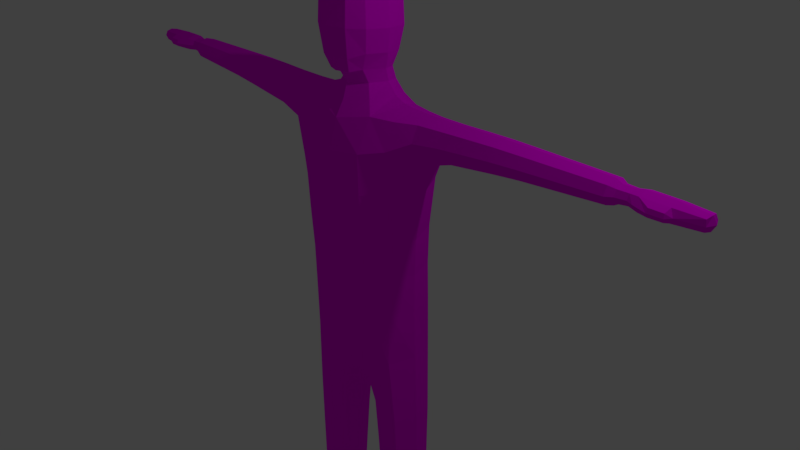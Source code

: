 # Source: NPC_template.blend  (saved by Blender 2.79.0; exported with 4.5.12 LTS)
import bpy
from mathutils import Matrix  # noqa: F401  (used for matrix-valued properties, if any)

bpy.ops.wm.read_factory_settings(use_empty=True)
scene = bpy.context.scene
scene.name = 'Scene'

# ---- collections
col_collection_1 = bpy.data.collections.new('Collection 1'); scene.collection.children.link(col_collection_1)

# ---- images (referenced by path relative to the original .blend; pixels are not part of the script)
import os
ASSET_DIR = os.environ.get("B2B_ASSET_DIR", "")  # directory of the original .blend (textures are referenced by path, not embedded)
HERE = os.path.dirname(os.path.abspath(__file__))  # packed textures are extracted next to this script under _unpacked/

def load_image(name, relpath, width, height, colorspace="sRGB"):
    """Load a texture the original file referenced (path relative to the .blend, or extracted next to this script)."""
    p = next((c for c in (os.path.join(HERE, relpath), os.path.join(ASSET_DIR, relpath)) if relpath and os.path.exists(c)), "")
    if p:
        img = bpy.data.images.load(p, check_existing=True)
        img.name = name
    else:  # same state as the original file: an image datablock whose file is absent (Cycles renders it pink)
        img = bpy.data.images.new(name, width, height)
        img.source = "FILE"
        img.filepath = "//" + (relpath or name)
    img.colorspace_settings.name = colorspace
    return img
img_father = load_image('Father', 'Father.png', 1024, 1024, 'sRGB')

# ---- materials (node trees are filled in below, after node groups)
mat_material = bpy.data.materials.new('Material')
mat_material.alpha_threshold = 0.0
mat_material.roughness = 0.5
mat_material.line_color = (0.0, 0.0, 0.0, 1.0)

# ---- material node trees
mat_material.use_nodes = True; mat_material.node_tree.nodes.clear()
_N = mat_material.node_tree.nodes; _L = mat_material.node_tree.links
n0 = _N.new('ShaderNodeOutputMaterial'); n0.name = 'Material Output'; n0.location = (300, 300)
n1 = _N.new('ShaderNodeBsdfDiffuse'); n1.name = 'Diffuse BSDF'; n1.location = (10, 300)
n2 = _N.new('ShaderNodeTexImage'); n2.name = 'Image Texture'; n2.location = (-195, 283)
n2.width = 140
n2.image = img_father
_L.new(n1.outputs[0], n0.inputs[0])
_L.new(n2.outputs[0], n1.inputs[0])
n0.is_active_output = True

# ---- world
world_world = bpy.data.worlds.new('World'); scene.world = world_world
world_world.color = (0.05088, 0.05088, 0.05088)
world_world.use_sun_shadow = False
world_world.sun_shadow_jitter_overblur = 0.0
world_world.cycles.sampling_method = 'MANUAL'

# ---- cameras
cam_camera = bpy.data.cameras.new('Camera')
cam_camera.clip_end = 100.0
cam_camera.lens = 35.0
cam_camera.sensor_width = 32.0
cam_camera.sensor_height = 18.0
cam_camera.ortho_scale = 7.314
cam_camera.dof.focus_distance = 0.0

# ---- lights
light_lamp = bpy.data.lights.new('Lamp', 'POINT')
light_lamp.transmission_factor = 0.0
light_lamp.cutoff_distance = 30.0
light_lamp.energy = 100.0
light_lamp.shadow_buffer_clip_start = 1.001
light_lamp.shadow_soft_size = 0.1
light_lamp.shadow_maximum_resolution = 0.006
light_lamp.use_absolute_resolution = True

# ---- meshes
me_cube = bpy.data.meshes.new('Cube')
me_cube.from_pydata([(0.1478, 0.071, -0.2468), (0.1396, -0.06213, -0.2429), (0.1554, 0.05729, 0.4096), (0.1533, -0.05411, 0.4104), (0.0, 0.1207, -0.1557), (0.0, -0.1082, -0.154), (0.0, 0.1023, 0.3908), (0.0, -0.09412, 0.3925), (0.06665, 0.063, -0.4123), (0.06258, -0.04169, -0.4108), (0.0, 0.07061, -0.3194), (0.0, -0.04851, -0.3198), (0.1694, 0.06527, 0.2503), (0.1615, -0.06845, 0.2458), (0.0, 0.1274, 0.2183), (0.0, -0.1255, 0.2212), (0.8869, 0.01696, 0.3941), (0.8866, 0.01712, 0.42), (0.8867, -0.01618, 0.3941), (0.8865, -0.01658, 0.4197), (0.0, -0.1161, 0.0325), (0.1499, 0.06328, 0.01226), (0.1441, -0.06002, 0.01064), (0.0, 0.1191, 0.02991), (0.1034, 0.08824, -0.3528), (0.0, 0.1087, -0.2489), (0.09698, -0.07012, -0.3507), (0.0, -0.08924, -0.2492), (0.0, -0.1142, -0.05696), (0.1507, 0.06543, -0.09459), (0.1428, -0.06046, -0.09403), (0.0, 0.1204, -0.05883), (0.1526, 0.06382, 0.1174), (0.1472, -0.06318, 0.1142), (0.0, 0.1228, 0.1189), (0.0, -0.1211, 0.1228), (0.1712, 0.002083, -0.2335), (0.1647, 0.003081, 0.4303), (0.05172, 0.01081, -0.4316), (0.0, 0.01112, -0.3476), (0.1876, -0.001311, 0.2213), (0.8898, 0.0001374, 0.4231), (0.8901, 0.000308, 0.391), (0.1662, 0.001548, 0.00347), (0.167, 0.001766, -0.09888), (0.1709, 0.0005217, 0.104), (0.09175, 0.1085, -0.1794), (0.08712, -0.09575, -0.1769), (0.09, 0.07637, 0.4065), (0.08816, -0.06772, 0.4095), (0.04512, 0.06949, -0.3482), (0.04366, -0.04632, -0.3477), (0.09514, -0.1123, 0.2293), (0.1013, 0.1123, 0.2287), (0.09315, -0.1017, 0.02631), (0.09699, 0.1046, 0.02575), (0.06592, -0.08264, -0.2772), (0.06821, 0.1037, -0.2778), (0.09189, -0.1006, -0.0698), (0.09723, 0.1063, -0.07028), (0.09944, 0.1076, 0.121), (0.09572, -0.1064, 0.1227), (0.03562, 0.01146, -0.3733), (0.1231, 0.005949, 0.4332), (0.04618, 0.05324, 0.4654), (0.0, 0.07646, 0.4619), (0.04497, -0.03142, 0.4706), (0.0, -0.05876, 0.4686), (0.06517, 0.01199, 0.4708), (0.05513, 0.05475, 0.5361), (0.0, 0.08454, 0.5358), (0.065, -0.05585, 0.5461), (0.07484, 0.002684, 0.5408), (0.04581, 0.05502, 0.6961), (0.0, 0.06252, 0.6993), (0.04797, -0.05497, 0.7113), (0.0, -0.05783, 0.7252), (0.0, -0.001835, 0.723), (0.05192, 0.00319, 0.708), (0.1582, 0.08222, 0.3478), (0.1537, -0.08266, 0.346), (0.0, 0.1234, 0.3164), (0.0, -0.1191, 0.3171), (0.8898, 0.02133, 0.4071), (0.8897, -0.02051, 0.407), (0.2152, 0.0405, 0.415), (0.09169, 0.1112, 0.3287), (0.08865, -0.1085, 0.3292), (0.0, 0.08752, 0.4268), (0.0, -0.07089, 0.4314), (0.09231, 0.01007, 0.4436), (0.06189, -0.04451, 0.4376), (0.06378, 0.06318, 0.4331), (0.0, -0.07714, 0.4991), (0.04503, -0.04864, 0.5047), (0.06277, 0.006607, 0.5013), (0.04522, 0.04341, 0.4971), (0.0, 0.06906, 0.4956), (0.07786, 0.002598, 0.6614), (0.07066, -0.06016, 0.6664), (0.0, 0.08905, 0.6517), (0.05906, 0.06413, 0.654), (0.1185, 0.02856, -1.307), (0.1685, -0.02783, -1.301), (0.1464, 0.0396, -1.305), (0.1427, -0.03668, -1.305), (0.1809, -1.815e-05, -1.3), (0.1061, 0.002785, -1.308), (0.116, -0.02353, -1.307), (0.1713, 0.0286, -1.302), (0.1092, -0.02624, -1.24), (0.1017, -0.02877, -1.117), (0.09413, -0.03129, -0.9782), (0.08656, -0.03382, -0.8321), (0.07899, -0.03634, -0.6829), (0.07135, -0.03892, -0.5372), (0.1709, 0.03377, -1.227), (0.169, 0.03925, -1.087), (0.167, 0.04477, -0.9294), (0.1651, 0.05028, -0.7645), (0.1631, 0.05579, -0.5984), (0.16, 0.06147, -0.4312), (0.076, 0.05787, -0.5387), (0.08333, 0.05287, -0.6843), (0.09052, 0.04793, -0.8331), (0.09771, 0.043, -0.979), (0.1049, 0.03806, -1.117), (0.1121, 0.03315, -1.241), (0.152, -0.05369, -0.4266), (0.156, -0.04929, -0.5948), (0.1589, -0.04502, -0.7615), (0.1617, -0.04075, -0.9273), (0.1646, -0.03648, -1.085), (0.1674, -0.03221, -1.226), (0.1147, 0.08069, -0.4956), (0.1207, 0.07358, -0.6476), (0.1263, 0.0667, -0.8039), (0.1319, 0.05981, -0.958), (0.1375, 0.05293, -1.104), (0.1429, 0.04608, -1.235), (0.1073, -0.06509, -0.4935), (0.1137, -0.0603, -0.6457), (0.12, -0.05563, -0.8024), (0.1262, -0.05097, -0.9569), (0.1325, -0.04631, -1.104), (0.1385, -0.04162, -1.234), (0.1785, 0.001776, -0.4059), (0.1805, 0.001455, -0.5778), (0.1809, 0.001137, -0.7479), (0.1814, 0.0008184, -0.9173), (0.1819, 0.0005, -1.079), (0.1822, 0.0001861, -1.223), (0.06031, 0.009749, -0.5536), (0.06808, 0.008539, -0.6969), (0.07581, 0.007317, -0.8431), (0.08353, 0.006096, -0.9862), (0.09126, 0.004874, -1.122), (0.09894, 0.003681, -1.243), (0.2182, 0.0004682, 0.4291), (0.2238, -0.000331, 0.3123), (0.2203, 0.04147, 0.331), (0.216, -0.04311, 0.3291), (0.2135, -0.03976, 0.4152), (0.2133, -0.05803, 0.3764), (0.2162, 0.05761, 0.3764), (0.2858, 0.03653, 0.3483), (0.356, 0.03499, 0.3567), (0.4258, 0.03335, 0.3649), (0.4947, 0.03151, 0.3714), (0.5614, 0.02944, 0.3754), (0.629, 0.02737, 0.3793), (0.695, 0.0253, 0.3833), (0.7597, 0.02073, 0.3894), (0.76, 0.0003016, 0.3828), (0.6955, 0.0001783, 0.3749), (0.6297, 0.0001223, 0.3699), (0.5624, 6.628e-05, 0.365), (0.4958, 1.097e-05, 0.3599), (0.4265, -3e-05, 0.3517), (0.3566, -6.239e-05, 0.3422), (0.2868, -9.321e-05, 0.3327), (0.7587, 0.0001325, 0.4279), (0.6938, 4.006e-05, 0.4311), (0.6273, 4.995e-05, 0.4314), (0.5593, 5.984e-05, 0.4318), (0.4921, 6.973e-05, 0.4322), (0.4249, 7.971e-05, 0.4326), (0.356, 9.502e-05, 0.4314), (0.2858, 0.0001116, 0.4298), (0.7586, 0.02091, 0.4216), (0.6934, 0.02542, 0.4234), (0.6268, 0.02732, 0.4232), (0.5585, 0.02923, 0.423), (0.4912, 0.03114, 0.4228), (0.4237, 0.03303, 0.4223), (0.3544, 0.03476, 0.4201), (0.2837, 0.03642, 0.4171), (0.2817, -0.05209, 0.3842), (0.3525, -0.04966, 0.3896), (0.4225, -0.04713, 0.3946), (0.4908, -0.04431, 0.3977), (0.5583, -0.04133, 0.3997), (0.6266, -0.03836, 0.4016), (0.6933, -0.03538, 0.4035), (0.7506, -0.03055, 0.4053), (0.284, 0.05193, 0.3841), (0.3546, 0.04967, 0.3897), (0.4244, 0.04729, 0.395), (0.4924, 0.04461, 0.398), (0.5595, 0.04179, 0.3999), (0.6276, 0.03898, 0.4018), (0.694, 0.03616, 0.4037), (0.759, 0.02956, 0.4057), (0.7585, -0.02216, 0.3895), (0.6941, -0.0249, 0.3831), (0.6278, -0.02722, 0.379), (0.5599, -0.02953, 0.3749), (0.4928, -0.03184, 0.3707), (0.4235, -0.03388, 0.3639), (0.3532, -0.0357, 0.3556), (0.2829, -0.03748, 0.3475), (0.7576, -0.02252, 0.4211), (0.693, -0.02497, 0.423), (0.6262, -0.0269, 0.4229), (0.5577, -0.02884, 0.4227), (0.4902, -0.03077, 0.4225), (0.4225, -0.03269, 0.422), (0.3529, -0.03444, 0.4198), (0.2822, -0.03614, 0.4173), (0.07409, -0.06223, 0.6036), (0.06164, 0.06493, 0.592), (0.08278, 0.001012, 0.5979), (0.0, 0.09558, 0.5907), (0.0, -0.1073, 0.5395), (0.0, -0.09091, 0.5032), (0.04095, -0.09018, 0.5354), (0.03707, -0.08461, 0.7069), (0.0, -0.08955, 0.7108), (0.04688, -0.09886, 0.6067), (0.0, -0.11, 0.6691), (0.03179, -0.07828, 0.5019), (0.04582, -0.09518, 0.668), (0.0, -0.1164, 0.6097), (0.1137, 0.02142, -1.382), (0.1735, -0.02482, -1.332), (0.1468, 0.03239, -1.382), (0.1422, -0.03467, -1.326), (0.1848, 6.174e-05, -1.354), (0.1021, -0.001813, -1.357), (0.1106, -0.02464, -1.34), (0.1768, 0.02423, -1.382), (0.1253, -0.1706, -1.382), (0.1621, -0.1722, -1.346), (0.1455, -0.1733, -1.382), (0.143, -0.178, -1.342), (0.1658, -0.1736, -1.365), (0.1216, -0.1771, -1.366), (0.1234, -0.1749, -1.35), (0.1641, -0.1677, -1.382), (0.1123, -0.1038, -1.346), (0.1051, -0.09039, -1.366), (0.1152, -0.07618, -1.385), (0.1423, -0.1089, -1.33), (0.1466, -0.06877, -1.385), (0.1751, -0.07255, -1.385), (0.1818, -0.08658, -1.364), (0.1719, -0.1019, -1.339), (0.1443, -0.1878, -1.36), (0.8992, 0.0002653, 0.4072), (0.7363, 0.01701, 0.3921), (0.7099, 0.01874, 0.3892), (0.7104, 0.0005301, 0.3831), (0.7367, 0.0005388, 0.3867), (0.7087, 0.0004299, 0.4238), (0.7352, 0.0004124, 0.4232), (0.7083, 0.01883, 0.4183), (0.735, 0.01714, 0.4181), (0.7346, -0.01607, 0.4178), (0.7079, -0.0177, 0.418), (0.7357, -0.01583, 0.392), (0.709, -0.01765, 0.389), (0.7089, 0.02662, 0.404), (0.7355, 0.02412, 0.4052), (0.7082, -0.02525, 0.4039), (0.7348, -0.02279, 0.4051), (0.8249, 0.02021, 0.3907), (0.8241, 0.02041, 0.4219), (0.8242, 9.572e-05, 0.4281), (0.8251, 0.0002929, 0.3843), (0.8322, -0.02951, 0.4063), (0.8244, 0.02883, 0.4064), (0.8229, -0.02198, 0.4214), (0.8235, -0.02155, 0.3908), (0.8204, -0.03868, 0.4147), (0.7878, -0.03921, 0.4147), (0.8208, -0.0384, 0.3964), (0.7883, -0.03896, 0.3957), (0.7866, -0.04325, 0.4052), (0.822, -0.04256, 0.4056)], [], [(85, 196, 205, 164), (59, 46, 4, 31), (87, 49, 7, 82), (57, 24, 8, 50), (62, 51, 11, 39), (56, 27, 11, 51), (61, 52, 15, 35), (86, 53, 14, 81), (45, 40, 13, 33), (162, 158, 37, 3), (194, 193, 208, 207), (221, 181, 274, 277), (178, 167, 168, 177), (44, 43, 22, 30), (58, 54, 20, 28), (60, 55, 23, 34), (47, 5, 27, 56), (46, 0, 24, 57), (47, 58, 28, 5), (36, 44, 30, 1), (55, 59, 31, 23), (53, 60, 34, 14), (43, 45, 33, 22), (54, 61, 35, 20), (21, 32, 45, 43), (0, 29, 44, 36), (29, 21, 43, 44), (190, 182, 273, 275), (199, 218, 217, 200), (2, 37, 158, 85), (32, 12, 40, 45), (50, 62, 39, 10), (2, 48, 63, 37), (8, 38, 62, 50), (22, 33, 61, 54), (12, 32, 60, 53), (21, 29, 59, 55), (1, 30, 58, 47), (4, 46, 57, 25), (1, 47, 56, 26), (32, 21, 55, 60), (30, 22, 54, 58), (79, 12, 53, 86), (33, 13, 52, 61), (26, 56, 51, 9), (38, 9, 51, 62), (25, 57, 50, 10), (37, 63, 49, 3), (80, 3, 49, 87), (29, 0, 46, 59), (3, 80, 163, 162), (85, 164, 79, 2), (79, 164, 160, 12), (66, 68, 95, 94), (95, 96, 69, 72), (91, 90, 68, 66), (92, 88, 65, 64), (90, 92, 64, 68), (89, 91, 66, 67), (99, 98, 78, 75), (96, 97, 70, 69), (99, 75, 236, 241), (78, 77, 76, 75), (73, 74, 77, 78), (101, 100, 74, 73), (98, 101, 73, 78), (94, 71, 235, 240), (157, 107, 108, 110), (183, 223, 222, 182), (161, 163, 80, 13), (13, 80, 87, 52), (2, 79, 86, 48), (160, 159, 40, 12), (213, 204, 284, 279), (48, 86, 81, 6), (52, 87, 82, 15), (186, 226, 225, 185), (7, 49, 91, 89), (63, 48, 92, 90), (48, 6, 88, 92), (49, 63, 90, 91), (68, 64, 96, 95), (64, 65, 97, 96), (67, 66, 94, 93), (229, 99, 241, 238), (231, 230, 101, 98), (230, 232, 100, 101), (229, 231, 98, 99), (151, 106, 109, 116), (145, 105, 103, 133), (139, 104, 102, 127), (121, 134, 24, 0), (115, 140, 26, 9), (133, 103, 106, 151), (127, 102, 107, 157), (94, 95, 72, 71), (8, 122, 152, 38), (122, 123, 153, 152), (123, 124, 154, 153), (124, 125, 155, 154), (125, 126, 156, 155), (126, 127, 157, 156), (1, 128, 146, 36), (128, 129, 147, 146), (129, 130, 148, 147), (130, 131, 149, 148), (131, 132, 150, 149), (132, 133, 151, 150), (108, 105, 145, 110), (110, 145, 144, 111), (111, 144, 143, 112), (112, 143, 142, 113), (113, 142, 141, 114), (114, 141, 140, 115), (109, 104, 139, 116), (116, 139, 138, 117), (117, 138, 137, 118), (118, 137, 136, 119), (119, 136, 135, 120), (120, 135, 134, 121), (24, 134, 122, 8), (134, 135, 123, 122), (135, 136, 124, 123), (136, 137, 125, 124), (137, 138, 126, 125), (138, 139, 127, 126), (26, 140, 128, 1), (140, 141, 129, 128), (141, 142, 130, 129), (142, 143, 131, 130), (143, 144, 132, 131), (144, 145, 133, 132), (36, 146, 121, 0), (146, 147, 120, 121), (147, 148, 119, 120), (148, 149, 118, 119), (149, 150, 117, 118), (150, 151, 116, 117), (38, 152, 115, 9), (152, 153, 114, 115), (153, 154, 113, 114), (154, 155, 112, 113), (155, 156, 111, 112), (156, 157, 110, 111), (158, 188, 196, 85), (184, 224, 223, 183), (290, 83, 16, 285), (187, 227, 226, 186), (185, 225, 224, 184), (188, 228, 227, 187), (289, 84, 19, 291), (202, 215, 214, 203), (158, 162, 228, 188), (201, 216, 215, 202), (288, 42, 18, 292), (198, 219, 218, 199), (200, 217, 216, 201), (197, 220, 219, 198), (287, 41, 17, 286), (175, 170, 171, 174), (163, 161, 220, 197), (176, 169, 170, 175), (287, 291, 19, 41), (179, 166, 167, 178), (177, 168, 169, 176), (180, 165, 166, 179), (289, 292, 18, 84), (191, 190, 211, 210), (159, 160, 165, 180), (192, 191, 210, 209), (288, 285, 16, 42), (195, 194, 207, 206), (193, 192, 209, 208), (196, 195, 206, 205), (286, 17, 83, 290), (13, 40, 159, 161), (182, 222, 278, 273), (188, 187, 195, 196), (187, 186, 194, 195), (186, 185, 193, 194), (185, 184, 192, 193), (184, 183, 191, 192), (183, 182, 190, 191), (172, 173, 272, 269), (159, 180, 220, 161), (180, 179, 219, 220), (179, 178, 218, 219), (178, 177, 217, 218), (177, 176, 216, 217), (176, 175, 215, 216), (175, 174, 214, 215), (203, 214, 280, 283), (163, 197, 228, 162), (197, 198, 227, 228), (198, 199, 226, 227), (199, 200, 225, 226), (200, 201, 224, 225), (201, 202, 223, 224), (202, 203, 222, 223), (189, 212, 282, 276), (164, 205, 165, 160), (205, 206, 166, 165), (206, 207, 167, 166), (207, 208, 168, 167), (208, 209, 169, 168), (209, 210, 170, 169), (210, 211, 171, 170), (174, 171, 270, 271), (71, 72, 231, 229), (69, 70, 232, 230), (72, 69, 230, 231), (75, 76, 237, 236), (234, 240, 235, 233), (239, 241, 236, 237), (242, 238, 241, 239), (233, 235, 238, 242), (93, 94, 240, 234), (71, 229, 238, 235), (105, 108, 249, 246), (102, 104, 245, 243), (109, 106, 247, 250), (106, 103, 244, 247), (104, 109, 250, 245), (103, 105, 246, 244), (108, 107, 248, 249), (107, 102, 243, 248), (259, 260, 256, 257), (260, 261, 251, 256), (262, 259, 257, 254), (261, 263, 253, 251), (264, 265, 255, 258), (265, 266, 252, 255), (263, 264, 258, 253), (266, 262, 254, 252), (244, 246, 262, 266), (245, 250, 264, 263), (247, 244, 266, 265), (250, 247, 265, 264), (243, 245, 263, 261), (246, 249, 259, 262), (248, 243, 261, 260), (249, 248, 260, 259), (256, 267, 254, 257), (255, 267, 253, 258), (254, 267, 255, 252), (253, 267, 256, 251), (17, 41, 268, 83), (42, 268, 84, 18), (84, 268, 41, 19), (83, 268, 42, 16), (275, 276, 282, 281), (271, 270, 269, 272), (283, 280, 279, 284), (273, 278, 277, 274), (273, 274, 276, 275), (271, 272, 279, 280), (283, 284, 277, 278), (281, 282, 269, 270), (214, 174, 271, 280), (181, 189, 276, 274), (222, 203, 283, 278), (173, 213, 279, 272), (171, 211, 281, 270), (204, 221, 277, 284), (212, 172, 269, 282), (211, 190, 275, 281), (189, 286, 290, 212), (173, 172, 285, 288), (213, 292, 295, 296), (181, 221, 291, 287), (181, 287, 286, 189), (173, 288, 292, 213), (221, 204, 297, 294), (212, 290, 285, 172), (297, 296, 295, 298), (297, 298, 293, 294), (289, 291, 293, 298), (204, 213, 296, 297), (292, 289, 298, 295), (291, 221, 294, 293)])
_uv = me_cube.uv_layers.new(name='UVMap')
_uv.uv.foreach_set('vector', [0.3082, 0.8125, 0.2774, 0.8233, 0.272, 0.8106, 0.3016, 0.7978, 0.2854, 0.5883, 0.2708, 0.5395, 0.3161, 0.5376, 0.3313, 0.5804, 0.495, 0.7652, 0.49, 0.8035, 0.4503, 0.7825, 0.4569, 0.7469, 0.2661, 0.4918, 0.2385, 0.462, 0.246, 0.427, 0.2658, 0.4529, 0.6151, 0.8991, 0.6151, 0.9295, 0.5949, 0.9309, 0.5988, 0.8999, 0.5749, 0.4828, 0.5415, 0.4863, 0.5581, 0.455, 0.5811, 0.4483, 0.5275, 0.6708, 0.5112, 0.7198, 0.4694, 0.7024, 0.4839, 0.6571, 0.3504, 0.7645, 0.3303, 0.7218, 0.3746, 0.7039, 0.39, 0.7467, 0.8473, 0.1103, 0.8536, 0.05392, 0.8826, 0.04393, 0.8745, 0.1071, 0.9393, 0.6126, 0.9191, 0.6161, 0.9161, 0.5905, 0.9447, 0.5832, 0.2147, 0.8463, 0.1841, 0.8564, 0.1796, 0.8473, 0.21, 0.8361, 0.9475, 0.8755, 0.9362, 0.8767, 0.9359, 0.8654, 0.9442, 0.8647, 0.984, 0.6096, 0.9981, 0.6093, 0.9984, 0.6428, 0.985, 0.6433, 0.84, 0.2082, 0.8432, 0.1588, 0.8695, 0.157, 0.8663, 0.2075, 0.5539, 0.5816, 0.5407, 0.6261, 0.4975, 0.6155, 0.5104, 0.5743, 0.3144, 0.6734, 0.3006, 0.6305, 0.3452, 0.6195, 0.3591, 0.6593, 0.5677, 0.5316, 0.5251, 0.5297, 0.5415, 0.4863, 0.5749, 0.4828, 0.2708, 0.5395, 0.235, 0.5134, 0.2385, 0.462, 0.2661, 0.4918, 0.5677, 0.5316, 0.5539, 0.5816, 0.5104, 0.5743, 0.5251, 0.5297, 0.8362, 0.2731, 0.84, 0.2082, 0.8663, 0.2075, 0.8622, 0.2794, 0.3006, 0.6305, 0.2854, 0.5883, 0.3313, 0.5804, 0.3452, 0.6195, 0.3303, 0.7218, 0.3144, 0.6734, 0.3591, 0.6593, 0.3746, 0.7039, 0.8432, 0.1588, 0.8473, 0.1103, 0.8745, 0.1071, 0.8695, 0.157, 0.5407, 0.6261, 0.5275, 0.6708, 0.4839, 0.6571, 0.4975, 0.6155, 0.8128, 0.1526, 0.8161, 0.1018, 0.8473, 0.1103, 0.8432, 0.1588, 0.801, 0.2773, 0.8086, 0.2041, 0.84, 0.2082, 0.8362, 0.2731, 0.8086, 0.2041, 0.8128, 0.1526, 0.8432, 0.1588, 0.84, 0.2082, 0.923, 0.8462, 0.9339, 0.8454, 0.935, 0.8527, 0.9271, 0.8532, 0.6392, 0.8439, 0.6461, 0.8303, 0.6752, 0.8431, 0.6686, 0.8549, 0.8931, 0.5881, 0.9161, 0.5905, 0.9191, 0.6161, 0.9021, 0.6163, 0.8161, 0.1018, 0.8214, 0.03783, 0.8536, 0.05392, 0.8473, 0.1103, 0.2658, 0.4529, 0.2665, 0.4332, 0.2867, 0.4392, 0.2908, 0.459, 0.8931, 0.5881, 0.8826, 0.5573, 0.9131, 0.5704, 0.9161, 0.5905, 0.9623, 0.03192, 0.9399, 0.04229, 0.9393, 0.01357, 0.9648, 0.0, 0.5716, 0.6273, 0.5578, 0.6755, 0.5275, 0.6708, 0.5407, 0.6261, 0.8214, 0.03783, 0.8161, 0.1018, 0.7897, 0.09839, 0.791, 0.04632, 0.8128, 0.1526, 0.8086, 0.2041, 0.7842, 0.1907, 0.7879, 0.1444, 0.605, 0.5095, 0.5857, 0.5788, 0.5539, 0.5816, 0.5677, 0.5316, 0.3161, 0.5376, 0.2708, 0.5395, 0.2661, 0.4918, 0.3016, 0.4949, 0.605, 0.5095, 0.5677, 0.5316, 0.5749, 0.4828, 0.6006, 0.4536, 0.8161, 0.1018, 0.8128, 0.1526, 0.7879, 0.1444, 0.7897, 0.09839, 0.5857, 0.5788, 0.5716, 0.6273, 0.5407, 0.6261, 0.5539, 0.5816, 0.3233, 0.7794, 0.3031, 0.7358, 0.3303, 0.7218, 0.3504, 0.7645, 0.5578, 0.6755, 0.5446, 0.7381, 0.5112, 0.7198, 0.5275, 0.6708, 0.6006, 0.4536, 0.5749, 0.4828, 0.5811, 0.4483, 0.5989, 0.4219, 0.9399, 0.04229, 0.9134, 0.03448, 0.9104, 0.003539, 0.9393, 0.01357, 0.3016, 0.4949, 0.2661, 0.4918, 0.2658, 0.4529, 0.2908, 0.459, 0.9161, 0.5905, 0.9131, 0.5704, 0.9491, 0.5513, 0.9447, 0.5832, 0.5248, 0.7828, 0.5201, 0.8134, 0.49, 0.8035, 0.495, 0.7652, 0.8086, 0.2041, 0.801, 0.2773, 0.7792, 0.2432, 0.7842, 0.1907, 0.5201, 0.8134, 0.5248, 0.7828, 0.5501, 0.8059, 0.5476, 0.8245, 0.3082, 0.8125, 0.3016, 0.7978, 0.3233, 0.7794, 0.3344, 0.8032, 0.3233, 0.7794, 0.3016, 0.7978, 0.2927, 0.7763, 0.3031, 0.7358, 0.8066, 0.8499, 0.8245, 0.8502, 0.822, 0.8649, 0.7983, 0.8663, 0.822, 0.8649, 0.8412, 0.8631, 0.8451, 0.8821, 0.8185, 0.884, 0.9341, 0.5391, 0.909, 0.5557, 0.9041, 0.5423, 0.9236, 0.5311, 0.3797, 0.8005, 0.4075, 0.7911, 0.4131, 0.8053, 0.3928, 0.8109, 0.8206, 0.837, 0.8488, 0.8323, 0.8459, 0.8479, 0.8245, 0.8502, 0.5803, 0.9321, 0.5479, 0.9321, 0.5519, 0.9161, 0.5767, 0.9146, 0.7889, 0.9443, 0.8174, 0.9423, 0.8203, 0.9648, 0.7936, 0.9661, 0.3982, 0.8236, 0.4184, 0.8193, 0.4246, 0.839, 0.3998, 0.8437, 0.4914, 0.9786, 0.4819, 1.0, 0.4722, 0.9983, 0.4744, 0.9797, 0.5227, 0.9252, 0.5479, 0.9265, 0.5475, 0.9524, 0.5241, 0.9521, 0.5258, 0.9024, 0.5479, 0.8991, 0.5479, 0.9265, 0.5227, 0.9252, 0.4164, 0.8976, 0.4427, 0.8908, 0.4503, 0.9086, 0.429, 0.9131, 0.8174, 0.9423, 0.8483, 0.9391, 0.8453, 0.9594, 0.8203, 0.9648, 0.7983, 0.8663, 0.7924, 0.8861, 0.7792, 0.8808, 0.786, 0.8647, 0.9647, 0.4342, 0.9663, 0.4661, 0.953, 0.4669, 0.9497, 0.4345, 0.9317, 0.8133, 0.9453, 0.8119, 0.9464, 0.8442, 0.9339, 0.8454, 0.5603, 0.785, 0.5501, 0.8059, 0.5248, 0.7828, 0.5446, 0.7381, 0.5446, 0.7381, 0.5248, 0.7828, 0.495, 0.7652, 0.5112, 0.7198, 0.3344, 0.8032, 0.3233, 0.7794, 0.3504, 0.7645, 0.3635, 0.7943, 0.8409, 0.0, 0.8601, 0.01026, 0.8536, 0.05392, 0.8214, 0.03783, 0.9786, 0.7714, 0.9726, 0.7685, 0.9759, 0.7607, 0.9806, 0.7604, 0.3635, 0.7943, 0.3504, 0.7645, 0.39, 0.7467, 0.4018, 0.777, 0.5112, 0.7198, 0.495, 0.7652, 0.4569, 0.7469, 0.4694, 0.7024, 0.9253, 0.7157, 0.9417, 0.7136, 0.9429, 0.7463, 0.9275, 0.7481, 0.9607, 0.5081, 0.9491, 0.5513, 0.9341, 0.5391, 0.9452, 0.5084, 0.9131, 0.5704, 0.8826, 0.5573, 0.8847, 0.5439, 0.909, 0.5557, 0.3635, 0.7943, 0.4018, 0.777, 0.4075, 0.7911, 0.3797, 0.8005, 0.9491, 0.5513, 0.9131, 0.5704, 0.909, 0.5557, 0.9341, 0.5391, 0.8245, 0.8502, 0.8459, 0.8479, 0.8412, 0.8631, 0.822, 0.8649, 0.3928, 0.8109, 0.4131, 0.8053, 0.4184, 0.8193, 0.3982, 0.8236, 0.5767, 0.9146, 0.5519, 0.9161, 0.5532, 0.8991, 0.5784, 0.8993, 0.4926, 0.9483, 0.4914, 0.9786, 0.4744, 0.9797, 0.4743, 0.9502, 0.8165, 0.9115, 0.8488, 0.9091, 0.8483, 0.9391, 0.8174, 0.9423, 0.4055, 0.8707, 0.4331, 0.8646, 0.4427, 0.8908, 0.4164, 0.8976, 0.7879, 0.9139, 0.8165, 0.9115, 0.8174, 0.9423, 0.7889, 0.9443, 0.808, 0.7508, 0.8055, 0.788, 0.7911, 0.7877, 0.7909, 0.7513, 0.7477, 0.05222, 0.7602, 0.02034, 0.7722, 0.02586, 0.7604, 0.0604, 0.08277, 0.0727, 0.07019, 0.04127, 0.08258, 0.03464, 0.09594, 0.06384, 0.2007, 0.4326, 0.2111, 0.3996, 0.2385, 0.462, 0.235, 0.5134, 0.919, 0.09551, 0.9017, 0.07685, 0.8946, 0.008002, 0.9134, 0.03448, 0.8213, 0.753, 0.817, 0.7892, 0.8055, 0.788, 0.808, 0.7508, 0.9774, 0.4328, 0.9773, 0.4654, 0.9663, 0.4661, 0.9647, 0.4342, 0.7983, 0.8663, 0.822, 0.8649, 0.8185, 0.884, 0.7924, 0.8861, 0.9623, 0.03192, 0.9641, 0.09325, 0.9435, 0.1013, 0.9399, 0.04229, 0.9641, 0.09325, 0.967, 0.1636, 0.948, 0.1705, 0.9435, 0.1013, 0.967, 0.1636, 0.9699, 0.2356, 0.9526, 0.2412, 0.948, 0.1705, 0.9699, 0.2356, 0.9728, 0.3062, 0.957, 0.3103, 0.9526, 0.2412, 0.9728, 0.3062, 0.9754, 0.3731, 0.9612, 0.3757, 0.957, 0.3103, 0.9754, 0.3731, 0.9774, 0.4328, 0.9647, 0.4342, 0.9612, 0.3757, 0.8622, 0.2794, 0.854, 0.3678, 0.8319, 0.3563, 0.8362, 0.2731, 0.854, 0.3678, 0.8473, 0.4488, 0.827, 0.4393, 0.8319, 0.3563, 0.8473, 0.4488, 0.8405, 0.5292, 0.822, 0.5214, 0.827, 0.4393, 0.8405, 0.5292, 0.8337, 0.6091, 0.817, 0.6032, 0.822, 0.5214, 0.8337, 0.6091, 0.8272, 0.6852, 0.8122, 0.6812, 0.817, 0.6032, 0.8272, 0.6852, 0.8213, 0.753, 0.808, 0.7508, 0.8122, 0.6812, 0.7512, 0.01594, 0.7602, 0.02034, 0.7477, 0.05222, 0.7384, 0.04587, 0.7384, 0.04587, 0.7477, 0.05222, 0.7259, 0.1116, 0.7173, 0.1018, 0.7173, 0.1018, 0.7259, 0.1116, 0.7017, 0.1783, 0.6941, 0.1646, 0.9382, 0.3081, 0.9252, 0.2998, 0.9174, 0.2255, 0.9318, 0.2376, 0.9318, 0.2376, 0.9174, 0.2255, 0.9095, 0.1501, 0.9253, 0.1658, 0.9253, 0.1658, 0.9095, 0.1501, 0.9017, 0.07685, 0.919, 0.09551, 0.05951, 0.04515, 0.07019, 0.04127, 0.08277, 0.0727, 0.07142, 0.07894, 0.07142, 0.07894, 0.08277, 0.0727, 0.1056, 0.1304, 0.09415, 0.1413, 0.09415, 0.1413, 0.1056, 0.1304, 0.131, 0.1951, 0.1196, 0.2112, 0.1196, 0.2112, 0.131, 0.1951, 0.1576, 0.2632, 0.1463, 0.2845, 0.1463, 0.2845, 0.1576, 0.2632, 0.1846, 0.3324, 0.1731, 0.3583, 0.1731, 0.3583, 0.1846, 0.3324, 0.2111, 0.3996, 0.2007, 0.4326, 0.2385, 0.462, 0.2111, 0.3996, 0.222, 0.3719, 0.246, 0.427, 0.2111, 0.3996, 0.1846, 0.3324, 0.1959, 0.308, 0.222, 0.3719, 0.1846, 0.3324, 0.1576, 0.2632, 0.1694, 0.2426, 0.1959, 0.308, 0.1576, 0.2632, 0.131, 0.1951, 0.1433, 0.1786, 0.1694, 0.2426, 0.131, 0.1951, 0.1056, 0.1304, 0.1185, 0.1179, 0.1433, 0.1786, 0.1056, 0.1304, 0.08277, 0.0727, 0.09594, 0.06384, 0.1185, 0.1179, 0.6006, 0.4536, 0.626, 0.3892, 0.6376, 0.4267, 0.605, 0.5095, 0.626, 0.3892, 0.651, 0.32, 0.6638, 0.3498, 0.6376, 0.4267, 0.651, 0.32, 0.6765, 0.2486, 0.6892, 0.2733, 0.6638, 0.3498, 0.6765, 0.2486, 0.7017, 0.1783, 0.7145, 0.1973, 0.6892, 0.2733, 0.7017, 0.1783, 0.7259, 0.1116, 0.7387, 0.1249, 0.7145, 0.1973, 0.7259, 0.1116, 0.7477, 0.05222, 0.7604, 0.0604, 0.7387, 0.1249, 0.8362, 0.2731, 0.8319, 0.3563, 0.8012, 0.3666, 0.801, 0.2773, 0.8319, 0.3563, 0.827, 0.4393, 0.7991, 0.4475, 0.8012, 0.3666, 0.827, 0.4393, 0.822, 0.5214, 0.7968, 0.5278, 0.7991, 0.4475, 0.822, 0.5214, 0.817, 0.6032, 0.7945, 0.6076, 0.7968, 0.5278, 0.817, 0.6032, 0.8122, 0.6812, 0.7925, 0.6836, 0.7945, 0.6076, 0.8122, 0.6812, 0.808, 0.7508, 0.7909, 0.7513, 0.7925, 0.6836, 0.9399, 0.04229, 0.9435, 0.1013, 0.919, 0.09551, 0.9134, 0.03448, 0.9435, 0.1013, 0.948, 0.1705, 0.9253, 0.1658, 0.919, 0.09551, 0.948, 0.1705, 0.9526, 0.2412, 0.9318, 0.2376, 0.9253, 0.1658, 0.9526, 0.2412, 0.957, 0.3103, 0.9382, 0.3081, 0.9318, 0.2376, 0.957, 0.3103, 0.9612, 0.3757, 0.9442, 0.3749, 0.9382, 0.3081, 0.9612, 0.3757, 0.9647, 0.4342, 0.9497, 0.4345, 0.9442, 0.3749, 0.9191, 0.6161, 0.9213, 0.6487, 0.9059, 0.6491, 0.9021, 0.6163, 0.9296, 0.7805, 0.944, 0.7789, 0.9453, 0.8119, 0.9317, 0.8133, 0.03025, 0.8992, 0.0006914, 0.9084, 0.0, 0.9017, 0.02763, 0.8912, 0.9233, 0.6826, 0.9406, 0.68, 0.9417, 0.7136, 0.9253, 0.7157, 0.9275, 0.7481, 0.9429, 0.7463, 0.944, 0.7789, 0.9296, 0.7805, 0.9213, 0.6487, 0.9395, 0.6459, 0.9406, 0.68, 0.9233, 0.6826, 0.5875, 0.9363, 0.5887, 0.9639, 0.5826, 0.9635, 0.5803, 0.9338, 0.7273, 0.8758, 0.7328, 0.8659, 0.7611, 0.8771, 0.7562, 0.8861, 0.9191, 0.6161, 0.9393, 0.6126, 0.9395, 0.6459, 0.9213, 0.6487, 0.6977, 0.8653, 0.7039, 0.8545, 0.7328, 0.8659, 0.7273, 0.8758, 0.9914, 0.8028, 0.9925, 0.8344, 0.9844, 0.8332, 0.9805, 0.8027, 0.6094, 0.8317, 0.6168, 0.8166, 0.6461, 0.8303, 0.6392, 0.8439, 0.6686, 0.8549, 0.6752, 0.8431, 0.7039, 0.8545, 0.6977, 0.8653, 0.5793, 0.8193, 0.5874, 0.803, 0.6168, 0.8166, 0.6094, 0.8317, 0.9382, 0.9083, 0.9409, 0.9399, 0.9332, 0.939, 0.9295, 0.909, 0.9876, 0.7082, 0.9992, 0.7078, 0.9996, 0.7397, 0.9889, 0.74, 0.5501, 0.8059, 0.5603, 0.785, 0.5874, 0.803, 0.5793, 0.8193, 0.9863, 0.6756, 0.9988, 0.6751, 0.9992, 0.7078, 0.9876, 0.7082, 0.9382, 0.9083, 0.9493, 0.9069, 0.9489, 0.9378, 0.9409, 0.9399, 0.9831, 0.5755, 0.9978, 0.5753, 0.9981, 0.6093, 0.984, 0.6096, 0.985, 0.6433, 0.9984, 0.6428, 0.9988, 0.6751, 0.9863, 0.6756, 0.9823, 0.5415, 0.9975, 0.5412, 0.9978, 0.5753, 0.9831, 0.5755, 0.5875, 0.9363, 0.5949, 0.9332, 0.5949, 0.9629, 0.5887, 0.9639, 0.1226, 0.8766, 0.09243, 0.8865, 0.08903, 0.8792, 0.1189, 0.8687, 0.9827, 0.5103, 1.0, 0.5088, 0.9975, 0.5412, 0.9823, 0.5415, 0.1536, 0.8665, 0.1226, 0.8766, 0.1189, 0.8687, 0.1494, 0.858, 0.9914, 0.8028, 1.0, 0.8026, 0.9998, 0.8327, 0.9925, 0.8344, 0.2458, 0.8351, 0.2147, 0.8463, 0.21, 0.8361, 0.2409, 0.8235, 0.1841, 0.8564, 0.1536, 0.8665, 0.1494, 0.858, 0.1796, 0.8473, 0.2774, 0.8233, 0.2458, 0.8351, 0.2409, 0.8235, 0.272, 0.8106, 0.03285, 0.905, 0.004213, 0.9131, 0.0006914, 0.9084, 0.03025, 0.8992, 0.8826, 0.04393, 0.8536, 0.05392, 0.8601, 0.01026, 0.8797, 0.003389, 0.9339, 0.8454, 0.9464, 0.8442, 0.9441, 0.8517, 0.935, 0.8527, 0.9213, 0.6487, 0.9233, 0.6826, 0.9085, 0.6831, 0.9059, 0.6491, 0.9233, 0.6826, 0.9253, 0.7157, 0.9112, 0.7164, 0.9085, 0.6831, 0.9253, 0.7157, 0.9275, 0.7481, 0.9141, 0.7489, 0.9112, 0.7164, 0.9275, 0.7481, 0.9296, 0.7805, 0.9171, 0.7813, 0.9141, 0.7489, 0.9296, 0.7805, 0.9317, 0.8133, 0.9201, 0.8141, 0.9171, 0.7813, 0.9317, 0.8133, 0.9339, 0.8454, 0.923, 0.8462, 0.9201, 0.8141, 0.9986, 0.7712, 0.9898, 0.7714, 0.9888, 0.7604, 0.9959, 0.7602, 0.9827, 0.5103, 0.9823, 0.5415, 0.9631, 0.541, 0.9607, 0.5081, 0.9823, 0.5415, 0.9831, 0.5755, 0.9649, 0.5751, 0.9631, 0.541, 0.9831, 0.5755, 0.984, 0.6096, 0.9668, 0.6093, 0.9649, 0.5751, 0.984, 0.6096, 0.985, 0.6433, 0.9688, 0.6429, 0.9668, 0.6093, 0.985, 0.6433, 0.9863, 0.6756, 0.9713, 0.6753, 0.9688, 0.6429, 0.9863, 0.6756, 0.9876, 0.7082, 0.9738, 0.7081, 0.9713, 0.6753, 0.9876, 0.7082, 0.9889, 0.74, 0.9762, 0.7402, 0.9738, 0.7081, 0.7562, 0.8861, 0.7611, 0.8771, 0.7679, 0.8822, 0.7642, 0.8887, 0.5501, 0.8059, 0.5793, 0.8193, 0.5775, 0.8352, 0.5476, 0.8245, 0.5793, 0.8193, 0.6094, 0.8317, 0.6078, 0.8462, 0.5775, 0.8352, 0.6094, 0.8317, 0.6392, 0.8439, 0.6376, 0.857, 0.6078, 0.8462, 0.6392, 0.8439, 0.6686, 0.8549, 0.667, 0.8667, 0.6376, 0.857, 0.6686, 0.8549, 0.6977, 0.8653, 0.6963, 0.8763, 0.667, 0.8667, 0.6977, 0.8653, 0.7273, 0.8758, 0.726, 0.886, 0.6963, 0.8763, 0.7273, 0.8758, 0.7562, 0.8861, 0.755, 0.8954, 0.726, 0.886, 0.06256, 0.895, 0.05983, 0.8891, 0.07046, 0.8847, 0.07273, 0.8894, 0.3016, 0.7978, 0.272, 0.8106, 0.2657, 0.7932, 0.2927, 0.7763, 0.272, 0.8106, 0.2409, 0.8235, 0.2352, 0.8073, 0.2657, 0.7932, 0.2409, 0.8235, 0.21, 0.8361, 0.2047, 0.8213, 0.2352, 0.8073, 0.21, 0.8361, 0.1796, 0.8473, 0.1745, 0.8343, 0.2047, 0.8213, 0.1796, 0.8473, 0.1494, 0.858, 0.1448, 0.8459, 0.1745, 0.8343, 0.1494, 0.858, 0.1189, 0.8687, 0.1148, 0.8575, 0.1448, 0.8459, 0.1189, 0.8687, 0.08903, 0.8792, 0.08544, 0.869, 0.1148, 0.8575, 0.9889, 0.74, 0.9996, 0.7397, 0.9963, 0.7473, 0.9885, 0.7476, 0.7924, 0.8861, 0.8185, 0.884, 0.8165, 0.9115, 0.7879, 0.9139, 0.3998, 0.8437, 0.4246, 0.839, 0.4331, 0.8646, 0.4055, 0.8707, 0.8185, 0.884, 0.8451, 0.8821, 0.8488, 0.9091, 0.8165, 0.9115, 0.5241, 0.9521, 0.5475, 0.9524, 0.5469, 0.969, 0.529, 0.9666, 0.4546, 0.8997, 0.471, 0.8991, 0.4731, 0.9155, 0.4519, 0.9175, 0.4513, 0.9802, 0.4744, 0.9797, 0.4722, 0.9983, 0.4546, 1.0, 0.4503, 0.9516, 0.4743, 0.9502, 0.4744, 0.9797, 0.4513, 0.9802, 0.4519, 0.9175, 0.4731, 0.9155, 0.4743, 0.9502, 0.4503, 0.9516, 0.6581, 0.9025, 0.6581, 0.9281, 0.6497, 0.9155, 0.6521, 0.8991, 0.4896, 0.9203, 0.4926, 0.9483, 0.4743, 0.9502, 0.4731, 0.9155, 0.7602, 0.02034, 0.7512, 0.01594, 0.7533, 0.0, 0.7633, 0.01057, 0.08258, 0.03464, 0.07019, 0.04127, 0.05802, 0.006343, 0.07309, 0.0, 0.7911, 0.7877, 0.8055, 0.788, 0.8043, 0.8139, 0.7913, 0.8267, 0.8055, 0.788, 0.817, 0.7892, 0.8152, 0.8041, 0.8043, 0.8139, 0.07019, 0.04127, 0.05951, 0.04515, 0.04443, 0.009863, 0.05802, 0.006343, 0.7722, 0.02586, 0.7602, 0.02034, 0.7633, 0.01057, 0.7792, 0.01239, 0.953, 0.4669, 0.9663, 0.4661, 0.9665, 0.4894, 0.9543, 0.4825, 0.9663, 0.4661, 0.9773, 0.4654, 0.9774, 0.5013, 0.9665, 0.4894, 0.9172, 0.4881, 0.9249, 0.4967, 0.8826, 0.5002, 0.8829, 0.4928, 0.9249, 0.4967, 0.9314, 0.506, 0.886, 0.5081, 0.8826, 0.5002, 0.5086, 0.938, 0.5227, 0.9373, 0.5181, 0.9712, 0.5089, 0.9718, 0.8503, 0.8836, 0.8652, 0.8795, 0.8658, 0.9289, 0.8562, 0.9281, 0.836, 0.831, 0.844, 0.8215, 0.8826, 0.8242, 0.8791, 0.8323, 0.844, 0.8215, 0.8507, 0.8096, 0.8821, 0.8152, 0.8826, 0.8242, 0.8652, 0.8795, 0.8789, 0.8807, 0.8747, 0.9259, 0.8658, 0.9289, 0.4941, 0.936, 0.5086, 0.938, 0.5089, 0.9718, 0.4996, 0.9698, 0.4926, 0.8991, 0.5079, 0.9028, 0.5086, 0.938, 0.4941, 0.936, 0.8645, 0.8323, 0.8789, 0.8356, 0.8789, 0.8807, 0.8652, 0.8795, 0.8043, 0.8139, 0.8152, 0.8041, 0.8507, 0.8096, 0.844, 0.8215, 0.7913, 0.8267, 0.8043, 0.8139, 0.844, 0.8215, 0.836, 0.831, 0.8488, 0.8381, 0.8645, 0.8323, 0.8652, 0.8795, 0.8503, 0.8836, 0.5079, 0.9028, 0.5227, 0.8995, 0.5227, 0.9373, 0.5086, 0.938, 0.9665, 0.4894, 0.9774, 0.5013, 0.9314, 0.506, 0.9249, 0.4967, 0.9543, 0.4825, 0.9665, 0.4894, 0.9249, 0.4967, 0.9172, 0.4881, 0.6265, 0.8991, 0.6236, 0.9077, 0.6151, 0.9088, 0.6192, 0.9004, 0.6262, 0.9198, 0.6236, 0.9077, 0.6345, 0.9105, 0.6346, 0.9199, 0.6151, 0.9088, 0.6236, 0.9077, 0.6262, 0.9198, 0.6173, 0.9184, 0.6345, 0.9105, 0.6236, 0.9077, 0.6265, 0.8991, 0.6346, 0.9018, 0.6497, 0.9018, 0.6497, 0.9102, 0.642, 0.9099, 0.6439, 0.8991, 0.6346, 0.9075, 0.642, 0.9099, 0.6404, 0.9184, 0.6348, 0.915, 0.6404, 0.9184, 0.642, 0.9099, 0.6497, 0.9102, 0.6469, 0.9173, 0.6439, 0.8991, 0.642, 0.9099, 0.6346, 0.9075, 0.6374, 0.8997, 0.08489, 0.8857, 0.07273, 0.8894, 0.07046, 0.8847, 0.08237, 0.8804, 0.9885, 0.7476, 0.9963, 0.7473, 0.9959, 0.7602, 0.9888, 0.7604, 0.7642, 0.8887, 0.7679, 0.8822, 0.7792, 0.8873, 0.7759, 0.893, 0.935, 0.8527, 0.9441, 0.8517, 0.9442, 0.8647, 0.9359, 0.8654, 0.935, 0.8527, 0.9359, 0.8654, 0.9288, 0.866, 0.9271, 0.8532, 0.9885, 0.7476, 0.9888, 0.7604, 0.9806, 0.7604, 0.9793, 0.7475, 0.7642, 0.8887, 0.7759, 0.893, 0.7751, 0.8991, 0.7633, 0.8954, 0.08237, 0.8804, 0.07046, 0.8847, 0.06807, 0.8781, 0.07964, 0.873, 0.9762, 0.7402, 0.9889, 0.74, 0.9885, 0.7476, 0.9793, 0.7475, 0.9362, 0.8767, 0.9273, 0.8775, 0.9288, 0.866, 0.9359, 0.8654, 0.755, 0.8954, 0.7562, 0.8861, 0.7642, 0.8887, 0.7633, 0.8954, 0.9898, 0.7714, 0.9786, 0.7714, 0.9806, 0.7604, 0.9888, 0.7604, 0.08544, 0.869, 0.08903, 0.8792, 0.08237, 0.8804, 0.07964, 0.873, 0.9529, 0.872, 0.9475, 0.8755, 0.9442, 0.8647, 0.9488, 0.8647, 0.05983, 0.8891, 0.05702, 0.8809, 0.06807, 0.8781, 0.07046, 0.8847, 0.6635, 0.8991, 0.6635, 0.9099, 0.6581, 0.9099, 0.6581, 0.9021, 0.06256, 0.895, 0.03285, 0.905, 0.03025, 0.8992, 0.05983, 0.8891, 0.9898, 0.7714, 0.9986, 0.7712, 1.0, 0.8026, 0.9914, 0.8028, 0.9786, 0.7714, 0.9805, 0.8027, 0.9719, 0.802, 0.9708, 0.7863, 0.9362, 0.8767, 0.9475, 0.8755, 0.9493, 0.9069, 0.9382, 0.9083, 0.9362, 0.8767, 0.9382, 0.9083, 0.9295, 0.909, 0.9273, 0.8775, 0.9898, 0.7714, 0.9914, 0.8028, 0.9805, 0.8027, 0.9786, 0.7714, 0.9475, 0.8755, 0.9529, 0.872, 0.9599, 0.8889, 0.957, 0.8895, 0.05983, 0.8891, 0.03025, 0.8992, 0.02763, 0.8912, 0.05702, 0.8809, 0.5866, 0.9134, 0.5913, 0.9146, 0.5917, 0.9294, 0.5872, 0.9296, 0.5866, 0.9134, 0.5872, 0.9296, 0.5829, 0.9298, 0.5822, 0.9149, 0.9548, 0.9113, 0.9493, 0.9069, 0.9577, 0.9053, 0.9607, 0.906, 0.5861, 0.8991, 0.5941, 0.9036, 0.5913, 0.9146, 0.5866, 0.9134, 0.5949, 0.9332, 0.5875, 0.9363, 0.5872, 0.9296, 0.5917, 0.9294, 0.9493, 0.9069, 0.9475, 0.8755, 0.957, 0.8895, 0.9577, 0.9053])
me_cube.materials.append(mat_material)
me_cube.use_remesh_preserve_volume = False
me_cube.use_remesh_preserve_attributes = False
me_cube.use_mirror_vertex_groups = False
me_cube.update()

# ---- objects
ob_cube = bpy.data.objects.new('Cube', me_cube)
ob_lamp = bpy.data.objects.new('Lamp', light_lamp)
ob_camera = bpy.data.objects.new('Camera', cam_camera)

# ---- transforms, parenting, visibility, modifiers, constraints
ob_cube.location = (0.0, 0.0, 0.0)
ob_cube.scale = (5.0, 5.0, 5.0)
ob_cube.lock_rotations_4d = False
ob_cube.empty_display_type = 'ARROWS'
ob_cube.lineart.crease_threshold = 0.0
_m = ob_cube.modifiers.new('Mirror', 'MIRROR')
_m.use_clip = True
ob_lamp.location = (4.076, 1.005, 5.904)
ob_lamp.rotation_euler = (0.6503, 0.05522, 1.866)
ob_lamp.lock_rotations_4d = False
ob_lamp.empty_display_type = 'ARROWS'
ob_lamp.color = (0.0, 0.0, 0.0, 0.0)
ob_lamp.lineart.crease_threshold = 0.0
ob_camera.location = (7.481, -6.508, 5.344)
ob_camera.rotation_euler = (1.109, 0.0, 0.8149)
ob_camera.lock_rotations_4d = False
ob_camera.empty_display_type = 'ARROWS'
ob_camera.color = (0.0, 0.0, 0.0, 0.0)
ob_camera.display_type = 'WIRE'
ob_camera.lineart.crease_threshold = 0.0

# ---- collection membership
col_collection_1.objects.link(ob_cube)
col_collection_1.objects.link(ob_lamp)
col_collection_1.objects.link(ob_camera)

# ---- scene / render settings (as saved in the file)
scene.camera = ob_camera
scene.frame_start = 1; scene.frame_end = 250; scene.frame_set(1)
scene.render.engine = 'CYCLES'
scene.render.resolution_percentage = 50
scene.render.dither_intensity = 0.0
scene.cycles.use_denoising = False
scene.cycles.samples = 128
scene.cycles.sampling_pattern = 'TABULATED_SOBOL'
scene.cycles.use_adaptive_sampling = False
scene.cycles.use_light_tree = False
scene.cycles.blur_glossy = 0.0
scene.cycles.sample_clamp_indirect = 0.0
scene.view_settings.view_transform = 'Standard'
bpy.context.view_layer.update()
